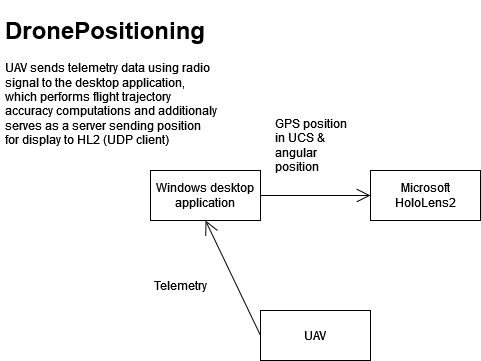

The diagram above was exported from draw.io. Its source (the exported page's mxGraphModel, read from the mxfile embedded in the PNG):
<mxGraphModel dx="1290" dy="1658" grid="1" gridSize="10" guides="1" tooltips="1" connect="1" arrows="1" fold="1" page="1" pageScale="1" pageWidth="850" pageHeight="1100" math="0" shadow="0">
  <root>
    <mxCell id="0" />
    <mxCell id="1" parent="0" />
    <mxCell id="Ux_-wwElseKbXse17q5J-1" value="Windows desktop application" style="html=1;whiteSpace=wrap;" vertex="1" parent="1">
      <mxGeometry x="190" y="150" width="110" height="50" as="geometry" />
    </mxCell>
    <mxCell id="Ux_-wwElseKbXse17q5J-2" value="Microsoft HoloLens2" style="html=1;whiteSpace=wrap;" vertex="1" parent="1">
      <mxGeometry x="410" y="150" width="110" height="50" as="geometry" />
    </mxCell>
    <mxCell id="Ux_-wwElseKbXse17q5J-3" value="UAV" style="html=1;whiteSpace=wrap;" vertex="1" parent="1">
      <mxGeometry x="300" y="290" width="110" height="50" as="geometry" />
    </mxCell>
    <mxCell id="Ux_-wwElseKbXse17q5J-4" value="" style="endArrow=open;endFill=1;endSize=12;html=1;rounded=0;exitX=0;exitY=0.5;exitDx=0;exitDy=0;entryX=0.5;entryY=1;entryDx=0;entryDy=0;" edge="1" parent="1" source="Ux_-wwElseKbXse17q5J-3" target="Ux_-wwElseKbXse17q5J-1">
      <mxGeometry width="160" relative="1" as="geometry">
        <mxPoint x="340" y="270" as="sourcePoint" />
        <mxPoint x="500" y="270" as="targetPoint" />
      </mxGeometry>
    </mxCell>
    <mxCell id="Ux_-wwElseKbXse17q5J-6" value="" style="endArrow=open;endFill=1;endSize=12;html=1;rounded=0;exitX=1;exitY=0.5;exitDx=0;exitDy=0;entryX=0;entryY=0.5;entryDx=0;entryDy=0;" edge="1" parent="1" source="Ux_-wwElseKbXse17q5J-1" target="Ux_-wwElseKbXse17q5J-2">
      <mxGeometry width="160" relative="1" as="geometry">
        <mxPoint x="340" y="270" as="sourcePoint" />
        <mxPoint x="500" y="270" as="targetPoint" />
      </mxGeometry>
    </mxCell>
    <mxCell id="Ux_-wwElseKbXse17q5J-8" value="Telemetry" style="text;html=1;strokeColor=none;fillColor=none;align=center;verticalAlign=middle;whiteSpace=wrap;rounded=0;" vertex="1" parent="1">
      <mxGeometry x="190" y="250" width="60" height="30" as="geometry" />
    </mxCell>
    <mxCell id="Ux_-wwElseKbXse17q5J-9" value="&lt;div align=&quot;left&quot;&gt;GPS position in UCS &amp;amp;&lt;br&gt;angular position&lt;/div&gt;" style="text;html=1;strokeColor=none;fillColor=none;align=left;verticalAlign=middle;whiteSpace=wrap;rounded=0;" vertex="1" parent="1">
      <mxGeometry x="312.5" y="110" width="85" height="30" as="geometry" />
    </mxCell>
    <mxCell id="Ux_-wwElseKbXse17q5J-10" value="&lt;h1&gt;DronePositioning&lt;br&gt;&lt;/h1&gt;&lt;p&gt;UAV sends telemetry data using radio signal to the desktop application, which performs flight trajectory accuracy computations and additionaly serves as a server sending position for display to HL2 (UDP client)&lt;br&gt;&lt;/p&gt;" style="text;html=1;strokeColor=none;fillColor=none;spacing=5;spacingTop=-20;whiteSpace=wrap;overflow=hidden;rounded=0;" vertex="1" parent="1">
      <mxGeometry x="40" y="-10" width="220" height="140" as="geometry" />
    </mxCell>
  </root>
</mxGraphModel>